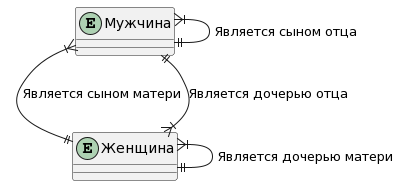

The diagram above was rendered by PlantUML. Its source (embedded in the PNG):
@startuml
entity "Мужчина" as man {
}

entity "Женщина" as woman {
}

man }|--|| man : "Является сыном отца"
man }|--|| woman : "Является сыном матери"
woman }|--|| man : "Является дочерью отца"
woman }|--|| woman : "Является дочерью матери"
@enduml